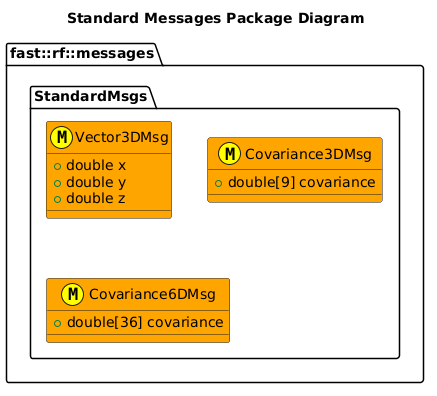

The diagram above was rendered by PlantUML. Its source (embedded in the PNG):
@startuml
title Standard Messages Package Diagram

namespace fast::rf::messages {
  namespace StandardMsgs  {
    struct Vector3DMsg <<(M,#FFFF00) >> #Orange {
      +double x
      +double y
      +double z
    }
    struct Covariance3DMsg <<(M,#FFFF00) >> #Orange {
      +double[9] covariance
    }
    struct Covariance6DMsg <<(M,#FFFF00) >> #Orange {
      +double[36] covariance
    }
}
@enduml